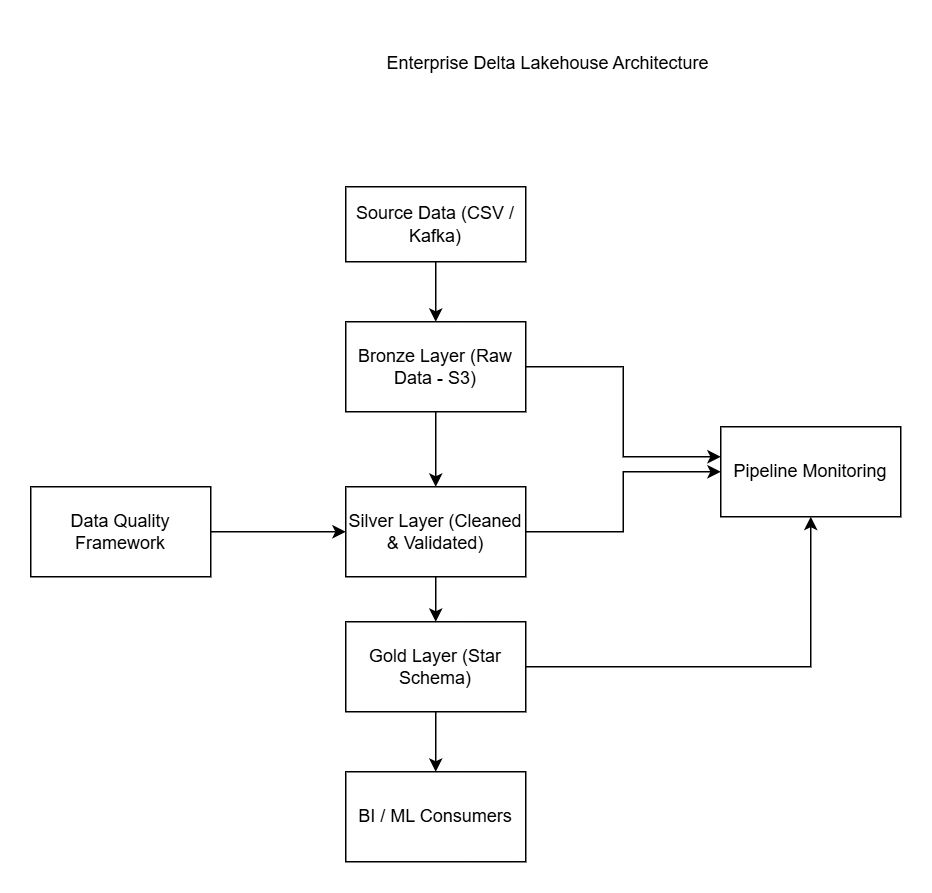

The diagram above was exported from draw.io. Its source (the exported page's mxGraphModel, read from the mxfile embedded in the PNG):
<mxGraphModel dx="1042" dy="1662" grid="1" gridSize="10" guides="1" tooltips="1" connect="1" arrows="1" fold="1" page="1" pageScale="1" pageWidth="850" pageHeight="1100" math="0" shadow="0">
  <root>
    <mxCell id="0" />
    <mxCell id="1" parent="0" />
    <mxCell id="4UT5ICxIHj8eUafJ-rLd-7" edge="1" parent="1" source="4UT5ICxIHj8eUafJ-rLd-1" style="edgeStyle=orthogonalEdgeStyle;rounded=0;orthogonalLoop=1;jettySize=auto;html=1;entryX=0.5;entryY=0;entryDx=0;entryDy=0;" target="4UT5ICxIHj8eUafJ-rLd-2">
      <mxGeometry relative="1" as="geometry" />
    </mxCell>
    <mxCell id="4UT5ICxIHj8eUafJ-rLd-1" parent="1" style="rounded=0;whiteSpace=wrap;html=1;" value="Source Data (CSV / Kafka)" vertex="1">
      <mxGeometry height="50" width="120" x="240" y="70" as="geometry" />
    </mxCell>
    <mxCell id="4UT5ICxIHj8eUafJ-rLd-8" edge="1" parent="1" source="4UT5ICxIHj8eUafJ-rLd-2" style="edgeStyle=orthogonalEdgeStyle;rounded=0;orthogonalLoop=1;jettySize=auto;html=1;entryX=0.5;entryY=0;entryDx=0;entryDy=0;" target="4UT5ICxIHj8eUafJ-rLd-3">
      <mxGeometry relative="1" as="geometry" />
    </mxCell>
    <mxCell id="4UT5ICxIHj8eUafJ-rLd-19" edge="1" parent="1" source="4UT5ICxIHj8eUafJ-rLd-2" style="edgeStyle=orthogonalEdgeStyle;rounded=0;orthogonalLoop=1;jettySize=auto;html=1;entryX=0;entryY=0.333;entryDx=0;entryDy=0;entryPerimeter=0;" target="4UT5ICxIHj8eUafJ-rLd-12">
      <mxGeometry relative="1" as="geometry">
        <mxPoint x="450" y="410" as="targetPoint" />
      </mxGeometry>
    </mxCell>
    <mxCell id="4UT5ICxIHj8eUafJ-rLd-2" parent="1" style="rounded=0;whiteSpace=wrap;html=1;" value="Bronze Layer (Raw Data - S3)" vertex="1">
      <mxGeometry height="60" width="120" x="240" y="160" as="geometry" />
    </mxCell>
    <mxCell id="4UT5ICxIHj8eUafJ-rLd-9" edge="1" parent="1" source="4UT5ICxIHj8eUafJ-rLd-3" style="edgeStyle=orthogonalEdgeStyle;rounded=0;orthogonalLoop=1;jettySize=auto;html=1;" target="4UT5ICxIHj8eUafJ-rLd-4">
      <mxGeometry relative="1" as="geometry" />
    </mxCell>
    <mxCell id="4UT5ICxIHj8eUafJ-rLd-23" edge="1" parent="1" source="4UT5ICxIHj8eUafJ-rLd-3" style="edgeStyle=orthogonalEdgeStyle;rounded=0;orthogonalLoop=1;jettySize=auto;html=1;" target="4UT5ICxIHj8eUafJ-rLd-12">
      <mxGeometry relative="1" as="geometry" />
    </mxCell>
    <mxCell id="4UT5ICxIHj8eUafJ-rLd-3" parent="1" style="rounded=0;whiteSpace=wrap;html=1;" value="Silver Layer (Cleaned &amp; Validated)" vertex="1">
      <mxGeometry height="60" width="120" x="240" y="270" as="geometry" />
    </mxCell>
    <mxCell id="4UT5ICxIHj8eUafJ-rLd-10" edge="1" parent="1" source="4UT5ICxIHj8eUafJ-rLd-4" style="edgeStyle=orthogonalEdgeStyle;rounded=0;orthogonalLoop=1;jettySize=auto;html=1;entryX=0.5;entryY=0;entryDx=0;entryDy=0;" target="4UT5ICxIHj8eUafJ-rLd-5">
      <mxGeometry relative="1" as="geometry" />
    </mxCell>
    <mxCell id="4UT5ICxIHj8eUafJ-rLd-24" edge="1" parent="1" source="4UT5ICxIHj8eUafJ-rLd-4" style="edgeStyle=orthogonalEdgeStyle;rounded=0;orthogonalLoop=1;jettySize=auto;html=1;entryX=0.5;entryY=1;entryDx=0;entryDy=0;" target="4UT5ICxIHj8eUafJ-rLd-12">
      <mxGeometry relative="1" as="geometry" />
    </mxCell>
    <mxCell id="4UT5ICxIHj8eUafJ-rLd-4" parent="1" style="rounded=0;whiteSpace=wrap;html=1;" value="Gold Layer (Star Schema)" vertex="1">
      <mxGeometry height="60" width="120" x="240" y="360" as="geometry" />
    </mxCell>
    <mxCell id="4UT5ICxIHj8eUafJ-rLd-5" parent="1" style="rounded=0;whiteSpace=wrap;html=1;" value="BI / ML Consumers" vertex="1">
      <mxGeometry height="60" width="120" x="240" y="460" as="geometry" />
    </mxCell>
    <mxCell id="4UT5ICxIHj8eUafJ-rLd-25" edge="1" parent="1" source="4UT5ICxIHj8eUafJ-rLd-11" style="edgeStyle=orthogonalEdgeStyle;rounded=0;orthogonalLoop=1;jettySize=auto;html=1;" target="4UT5ICxIHj8eUafJ-rLd-3">
      <mxGeometry relative="1" as="geometry" />
    </mxCell>
    <mxCell id="4UT5ICxIHj8eUafJ-rLd-11" parent="1" style="rounded=0;whiteSpace=wrap;html=1;" value="Data Quality Framework" vertex="1">
      <mxGeometry height="60" width="120" x="30" y="270" as="geometry" />
    </mxCell>
    <mxCell id="4UT5ICxIHj8eUafJ-rLd-12" parent="1" style="rounded=0;whiteSpace=wrap;html=1;" value="Pipeline Monitoring" vertex="1">
      <mxGeometry height="60" width="120" x="490" y="230" as="geometry" />
    </mxCell>
    <mxCell id="4UT5ICxIHj8eUafJ-rLd-26" parent="1" style="text;html=1;whiteSpace=wrap;strokeColor=none;fillColor=none;align=center;verticalAlign=middle;rounded=0;" value="&#10;Enterprise Delta Lakehouse Architecture&#10;&#10;" vertex="1">
      <mxGeometry height="30" width="270" x="240" y="-20" as="geometry" />
    </mxCell>
  </root>
</mxGraphModel>